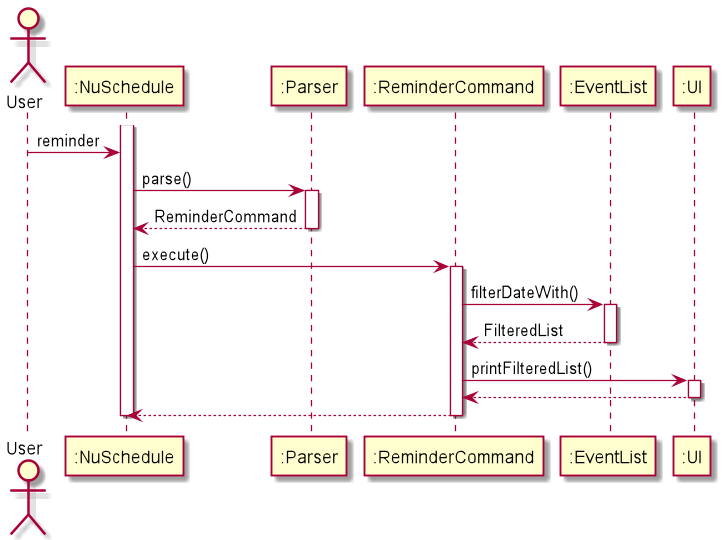

The diagram above was rendered by PlantUML. Its source (embedded in the PNG):
@startuml
actor User
activate ":NuSchedule"

User -> ":NuSchedule" : reminder
":NuSchedule" -> ":Parser" ++ : parse()
":Parser" --> ":NuSchedule" -- : ReminderCommand
":NuSchedule" -> ":ReminderCommand" ++ : execute()
":ReminderCommand" -> ":EventList" ++ : filterDateWith()
":EventList" --> ":ReminderCommand" -- : FilteredList
":ReminderCommand" -> ":UI" ++ : printFilteredList()
":UI" --> ":ReminderCommand" --
":ReminderCommand" --> ":NuSchedule" --

deactivate ":NuSchedule"
@enduml